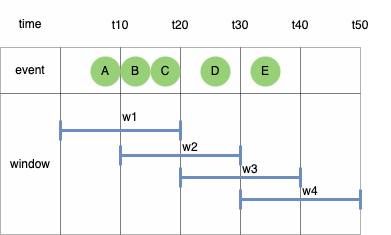

The diagram above was exported from draw.io. Its source (the exported page's mxGraphModel, read from the mxfile embedded in the PNG):
<mxGraphModel dx="524" dy="997" grid="1" gridSize="10" guides="1" tooltips="1" connect="1" arrows="1" fold="1" page="1" pageScale="1" pageWidth="1169" pageHeight="827" math="0" shadow="0">
  <root>
    <mxCell id="0" />
    <mxCell id="1" parent="0" />
    <mxCell id="ijiTlRfQKdgjUDKiYLmM-1" value="" style="childLayout=tableLayout;recursiveResize=0;shadow=0;fillColor=#f5f5f5;strokeColor=none;opacity=10;fontColor=#333333;" parent="1" vertex="1">
      <mxGeometry x="190" y="360" width="360" height="234" as="geometry" />
    </mxCell>
    <mxCell id="ijiTlRfQKdgjUDKiYLmM-2" value="" style="shape=tableRow;horizontal=0;startSize=0;swimlaneHead=0;swimlaneBody=0;top=0;left=0;bottom=0;right=0;dropTarget=0;collapsible=0;recursiveResize=0;expand=0;fontStyle=0;fillColor=none;strokeColor=inherit;opacity=0;" parent="ijiTlRfQKdgjUDKiYLmM-1" vertex="1">
      <mxGeometry width="360" height="47" as="geometry" />
    </mxCell>
    <mxCell id="ijiTlRfQKdgjUDKiYLmM-3" value="time" style="connectable=0;recursiveResize=0;strokeColor=inherit;fillColor=none;align=center;whiteSpace=wrap;html=1;opacity=30;" parent="ijiTlRfQKdgjUDKiYLmM-2" vertex="1">
      <mxGeometry width="60" height="47" as="geometry">
        <mxRectangle width="60" height="47" as="alternateBounds" />
      </mxGeometry>
    </mxCell>
    <mxCell id="ijiTlRfQKdgjUDKiYLmM-4" value="" style="connectable=0;recursiveResize=0;strokeColor=inherit;fillColor=none;align=center;whiteSpace=wrap;html=1;opacity=30;" parent="ijiTlRfQKdgjUDKiYLmM-2" vertex="1">
      <mxGeometry x="60" width="60" height="47" as="geometry">
        <mxRectangle width="60" height="47" as="alternateBounds" />
      </mxGeometry>
    </mxCell>
    <mxCell id="ijiTlRfQKdgjUDKiYLmM-5" value="" style="connectable=0;recursiveResize=0;strokeColor=inherit;fillColor=none;align=center;whiteSpace=wrap;html=1;opacity=30;" parent="ijiTlRfQKdgjUDKiYLmM-2" vertex="1">
      <mxGeometry x="120" width="60" height="47" as="geometry">
        <mxRectangle width="60" height="47" as="alternateBounds" />
      </mxGeometry>
    </mxCell>
    <mxCell id="ijiTlRfQKdgjUDKiYLmM-6" style="connectable=0;recursiveResize=0;strokeColor=inherit;fillColor=none;align=center;whiteSpace=wrap;html=1;opacity=30;" parent="ijiTlRfQKdgjUDKiYLmM-2" vertex="1">
      <mxGeometry x="180" width="60" height="47" as="geometry">
        <mxRectangle width="60" height="47" as="alternateBounds" />
      </mxGeometry>
    </mxCell>
    <mxCell id="ijiTlRfQKdgjUDKiYLmM-7" style="connectable=0;recursiveResize=0;strokeColor=inherit;fillColor=none;align=center;whiteSpace=wrap;html=1;opacity=30;" parent="ijiTlRfQKdgjUDKiYLmM-2" vertex="1">
      <mxGeometry x="240" width="60" height="47" as="geometry">
        <mxRectangle width="60" height="47" as="alternateBounds" />
      </mxGeometry>
    </mxCell>
    <mxCell id="ijiTlRfQKdgjUDKiYLmM-8" style="connectable=0;recursiveResize=0;strokeColor=inherit;fillColor=none;align=center;whiteSpace=wrap;html=1;opacity=30;" parent="ijiTlRfQKdgjUDKiYLmM-2" vertex="1">
      <mxGeometry x="300" width="60" height="47" as="geometry">
        <mxRectangle width="60" height="47" as="alternateBounds" />
      </mxGeometry>
    </mxCell>
    <mxCell id="ijiTlRfQKdgjUDKiYLmM-12" style="shape=tableRow;horizontal=0;startSize=0;swimlaneHead=0;swimlaneBody=0;top=0;left=0;bottom=0;right=0;dropTarget=0;collapsible=0;recursiveResize=0;expand=0;fontStyle=0;fillColor=none;strokeColor=default;opacity=30;" parent="ijiTlRfQKdgjUDKiYLmM-1" vertex="1">
      <mxGeometry y="47" width="360" height="46" as="geometry" />
    </mxCell>
    <mxCell id="ijiTlRfQKdgjUDKiYLmM-13" value="event" style="connectable=0;recursiveResize=0;strokeColor=inherit;fillColor=none;align=center;whiteSpace=wrap;html=1;opacity=30;" parent="ijiTlRfQKdgjUDKiYLmM-12" vertex="1">
      <mxGeometry width="60" height="46" as="geometry">
        <mxRectangle width="60" height="46" as="alternateBounds" />
      </mxGeometry>
    </mxCell>
    <mxCell id="ijiTlRfQKdgjUDKiYLmM-14" value="" style="connectable=0;recursiveResize=0;strokeColor=default;fillColor=none;align=center;whiteSpace=wrap;html=1;opacity=30;" parent="ijiTlRfQKdgjUDKiYLmM-12" vertex="1">
      <mxGeometry x="60" width="60" height="46" as="geometry">
        <mxRectangle width="60" height="46" as="alternateBounds" />
      </mxGeometry>
    </mxCell>
    <mxCell id="ijiTlRfQKdgjUDKiYLmM-15" value="" style="connectable=0;recursiveResize=0;strokeColor=default;fillColor=none;align=center;whiteSpace=wrap;html=1;opacity=30;" parent="ijiTlRfQKdgjUDKiYLmM-12" vertex="1">
      <mxGeometry x="120" width="60" height="46" as="geometry">
        <mxRectangle width="60" height="46" as="alternateBounds" />
      </mxGeometry>
    </mxCell>
    <mxCell id="ijiTlRfQKdgjUDKiYLmM-16" style="connectable=0;recursiveResize=0;strokeColor=default;fillColor=none;align=center;whiteSpace=wrap;html=1;opacity=30;" parent="ijiTlRfQKdgjUDKiYLmM-12" vertex="1">
      <mxGeometry x="180" width="60" height="46" as="geometry">
        <mxRectangle width="60" height="46" as="alternateBounds" />
      </mxGeometry>
    </mxCell>
    <mxCell id="ijiTlRfQKdgjUDKiYLmM-17" style="connectable=0;recursiveResize=0;strokeColor=default;fillColor=none;align=center;whiteSpace=wrap;html=1;opacity=30;" parent="ijiTlRfQKdgjUDKiYLmM-12" vertex="1">
      <mxGeometry x="240" width="60" height="46" as="geometry">
        <mxRectangle width="60" height="46" as="alternateBounds" />
      </mxGeometry>
    </mxCell>
    <mxCell id="ijiTlRfQKdgjUDKiYLmM-18" style="connectable=0;recursiveResize=0;strokeColor=default;fillColor=none;align=center;whiteSpace=wrap;html=1;opacity=30;" parent="ijiTlRfQKdgjUDKiYLmM-12" vertex="1">
      <mxGeometry x="300" width="60" height="46" as="geometry">
        <mxRectangle width="60" height="46" as="alternateBounds" />
      </mxGeometry>
    </mxCell>
    <mxCell id="ijiTlRfQKdgjUDKiYLmM-22" style="shape=tableRow;horizontal=0;startSize=0;swimlaneHead=0;swimlaneBody=0;top=0;left=0;bottom=0;right=0;dropTarget=0;collapsible=0;recursiveResize=0;expand=0;fontStyle=0;fillColor=none;strokeColor=default;opacity=30;" parent="ijiTlRfQKdgjUDKiYLmM-1" vertex="1">
      <mxGeometry y="93" width="360" height="47" as="geometry" />
    </mxCell>
    <mxCell id="ijiTlRfQKdgjUDKiYLmM-23" value="window" style="connectable=0;recursiveResize=0;strokeColor=inherit;fillColor=none;align=center;whiteSpace=wrap;html=1;opacity=30;rowspan=3;colspan=1;" parent="ijiTlRfQKdgjUDKiYLmM-22" vertex="1">
      <mxGeometry width="60" height="141" as="geometry">
        <mxRectangle width="60" height="47" as="alternateBounds" />
      </mxGeometry>
    </mxCell>
    <mxCell id="ijiTlRfQKdgjUDKiYLmM-24" value="" style="connectable=0;recursiveResize=0;strokeColor=default;fillColor=none;align=center;whiteSpace=wrap;html=1;opacity=30;rowspan=3;colspan=1;" parent="ijiTlRfQKdgjUDKiYLmM-22" vertex="1">
      <mxGeometry x="60" width="60" height="141" as="geometry">
        <mxRectangle width="60" height="47" as="alternateBounds" />
      </mxGeometry>
    </mxCell>
    <mxCell id="ijiTlRfQKdgjUDKiYLmM-25" value="" style="connectable=0;recursiveResize=0;strokeColor=default;fillColor=none;align=center;whiteSpace=wrap;html=1;opacity=30;rowspan=3;colspan=1;" parent="ijiTlRfQKdgjUDKiYLmM-22" vertex="1">
      <mxGeometry x="120" width="60" height="141" as="geometry">
        <mxRectangle width="60" height="47" as="alternateBounds" />
      </mxGeometry>
    </mxCell>
    <mxCell id="ijiTlRfQKdgjUDKiYLmM-26" style="connectable=0;recursiveResize=0;strokeColor=default;fillColor=none;align=center;whiteSpace=wrap;html=1;opacity=30;rowspan=3;colspan=1;" parent="ijiTlRfQKdgjUDKiYLmM-22" vertex="1">
      <mxGeometry x="180" width="60" height="141" as="geometry">
        <mxRectangle width="60" height="47" as="alternateBounds" />
      </mxGeometry>
    </mxCell>
    <mxCell id="ijiTlRfQKdgjUDKiYLmM-27" style="connectable=0;recursiveResize=0;strokeColor=default;fillColor=none;align=center;whiteSpace=wrap;html=1;opacity=30;rowspan=3;colspan=1;" parent="ijiTlRfQKdgjUDKiYLmM-22" vertex="1">
      <mxGeometry x="240" width="60" height="141" as="geometry">
        <mxRectangle width="60" height="47" as="alternateBounds" />
      </mxGeometry>
    </mxCell>
    <mxCell id="ijiTlRfQKdgjUDKiYLmM-28" style="connectable=0;recursiveResize=0;strokeColor=default;fillColor=none;align=center;whiteSpace=wrap;html=1;opacity=30;rowspan=3;colspan=1;" parent="ijiTlRfQKdgjUDKiYLmM-22" vertex="1">
      <mxGeometry x="300" width="60" height="141" as="geometry">
        <mxRectangle width="60" height="47" as="alternateBounds" />
      </mxGeometry>
    </mxCell>
    <mxCell id="ijiTlRfQKdgjUDKiYLmM-32" style="shape=tableRow;horizontal=0;startSize=0;swimlaneHead=0;swimlaneBody=0;top=0;left=0;bottom=0;right=0;dropTarget=0;collapsible=0;recursiveResize=0;expand=0;fontStyle=0;fillColor=none;strokeColor=default;opacity=30;" parent="ijiTlRfQKdgjUDKiYLmM-1" vertex="1">
      <mxGeometry y="140" width="360" height="47" as="geometry" />
    </mxCell>
    <mxCell id="ijiTlRfQKdgjUDKiYLmM-42" style="shape=tableRow;horizontal=0;startSize=0;swimlaneHead=0;swimlaneBody=0;top=0;left=0;bottom=0;right=0;dropTarget=0;collapsible=0;recursiveResize=0;expand=0;fontStyle=0;fillColor=none;strokeColor=default;opacity=30;" parent="ijiTlRfQKdgjUDKiYLmM-1" vertex="1">
      <mxGeometry y="187" width="360" height="47" as="geometry" />
    </mxCell>
    <mxCell id="ijiTlRfQKdgjUDKiYLmM-52" value="t10" style="text;html=1;align=center;verticalAlign=middle;whiteSpace=wrap;rounded=0;opacity=30;strokeColor=none;" parent="1" vertex="1">
      <mxGeometry x="280" y="370" width="60" height="30" as="geometry" />
    </mxCell>
    <mxCell id="ijiTlRfQKdgjUDKiYLmM-53" value="t20" style="text;html=1;align=center;verticalAlign=middle;whiteSpace=wrap;rounded=0;opacity=30;strokeColor=none;" parent="1" vertex="1">
      <mxGeometry x="340" y="370" width="60" height="30" as="geometry" />
    </mxCell>
    <mxCell id="ijiTlRfQKdgjUDKiYLmM-54" value="t30" style="text;html=1;align=center;verticalAlign=middle;whiteSpace=wrap;rounded=0;opacity=30;strokeColor=none;" parent="1" vertex="1">
      <mxGeometry x="400" y="370" width="60" height="30" as="geometry" />
    </mxCell>
    <mxCell id="ijiTlRfQKdgjUDKiYLmM-55" value="t40" style="text;html=1;align=center;verticalAlign=middle;whiteSpace=wrap;rounded=0;opacity=30;strokeColor=none;" parent="1" vertex="1">
      <mxGeometry x="460" y="370" width="60" height="30" as="geometry" />
    </mxCell>
    <mxCell id="ijiTlRfQKdgjUDKiYLmM-56" value="t50" style="text;html=1;align=center;verticalAlign=middle;whiteSpace=wrap;rounded=0;opacity=30;strokeColor=none;" parent="1" vertex="1">
      <mxGeometry x="520" y="370" width="60" height="30" as="geometry" />
    </mxCell>
    <mxCell id="ijiTlRfQKdgjUDKiYLmM-58" value="A" style="ellipse;whiteSpace=wrap;html=1;fillColor=#97D077;strokeColor=none;" parent="1" vertex="1">
      <mxGeometry x="280" y="416" width="30" height="30" as="geometry" />
    </mxCell>
    <mxCell id="ijiTlRfQKdgjUDKiYLmM-59" value="B" style="ellipse;whiteSpace=wrap;html=1;fillColor=#97D077;strokeColor=none;" parent="1" vertex="1">
      <mxGeometry x="310" y="416" width="30" height="30" as="geometry" />
    </mxCell>
    <mxCell id="ijiTlRfQKdgjUDKiYLmM-60" value="C" style="ellipse;whiteSpace=wrap;html=1;fillColor=#97D077;strokeColor=none;" parent="1" vertex="1">
      <mxGeometry x="340" y="416" width="30" height="30" as="geometry" />
    </mxCell>
    <mxCell id="ijiTlRfQKdgjUDKiYLmM-61" value="" style="shape=crossbar;whiteSpace=wrap;html=1;rounded=1;strokeWidth=3;fillColor=#dae8fc;strokeColor=#6c8ebf;" parent="1" vertex="1">
      <mxGeometry x="310" y="505" width="120" height="20" as="geometry" />
    </mxCell>
    <mxCell id="ijiTlRfQKdgjUDKiYLmM-62" value="w2" style="text;html=1;align=center;verticalAlign=middle;whiteSpace=wrap;rounded=0;" parent="1" vertex="1">
      <mxGeometry x="350" y="492" width="60" height="30" as="geometry" />
    </mxCell>
    <mxCell id="ijiTlRfQKdgjUDKiYLmM-63" value="" style="shape=crossbar;whiteSpace=wrap;html=1;rounded=1;strokeWidth=3;fillColor=#dae8fc;strokeColor=#6c8ebf;" parent="1" vertex="1">
      <mxGeometry x="370" y="527" width="120" height="20" as="geometry" />
    </mxCell>
    <mxCell id="ijiTlRfQKdgjUDKiYLmM-64" value="w3" style="text;html=1;align=center;verticalAlign=middle;whiteSpace=wrap;rounded=0;" parent="1" vertex="1">
      <mxGeometry x="410" y="514" width="60" height="30" as="geometry" />
    </mxCell>
    <mxCell id="ijiTlRfQKdgjUDKiYLmM-65" value="" style="shape=crossbar;whiteSpace=wrap;html=1;rounded=1;strokeWidth=3;fillColor=#dae8fc;strokeColor=#6c8ebf;" parent="1" vertex="1">
      <mxGeometry x="430" y="549" width="120" height="20" as="geometry" />
    </mxCell>
    <mxCell id="ijiTlRfQKdgjUDKiYLmM-66" value="w4" style="text;html=1;align=center;verticalAlign=middle;whiteSpace=wrap;rounded=0;" parent="1" vertex="1">
      <mxGeometry x="470" y="536" width="60" height="30" as="geometry" />
    </mxCell>
    <mxCell id="ijiTlRfQKdgjUDKiYLmM-73" value="D" style="ellipse;whiteSpace=wrap;html=1;fillColor=#97D077;strokeColor=none;" parent="1" vertex="1">
      <mxGeometry x="390" y="416" width="30" height="30" as="geometry" />
    </mxCell>
    <mxCell id="ijiTlRfQKdgjUDKiYLmM-74" value="E" style="ellipse;whiteSpace=wrap;html=1;fillColor=#97D077;strokeColor=none;" parent="1" vertex="1">
      <mxGeometry x="440" y="416" width="30" height="30" as="geometry" />
    </mxCell>
    <mxCell id="ijiTlRfQKdgjUDKiYLmM-75" value="" style="shape=crossbar;whiteSpace=wrap;html=1;rounded=1;strokeWidth=3;fillColor=#dae8fc;strokeColor=#6c8ebf;" parent="1" vertex="1">
      <mxGeometry x="250" y="480" width="120" height="20" as="geometry" />
    </mxCell>
    <mxCell id="ijiTlRfQKdgjUDKiYLmM-76" value="w1" style="text;html=1;align=center;verticalAlign=middle;whiteSpace=wrap;rounded=0;" parent="1" vertex="1">
      <mxGeometry x="290" y="462" width="60" height="30" as="geometry" />
    </mxCell>
  </root>
</mxGraphModel>